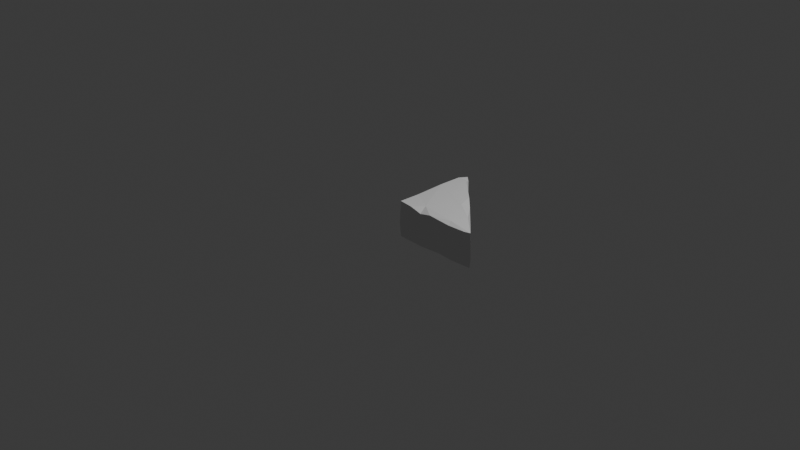 # Source: right_triangle_001_mid_res.blend  (saved by Blender 5.1.30; exported with 4.5.12 LTS)
import bpy
from mathutils import Matrix  # noqa: F401  (used for matrix-valued properties, if any)

bpy.ops.wm.read_factory_settings(use_empty=True)
scene = bpy.context.scene
scene.name = 'Scene'

# ---- collections
col_collection = bpy.data.collections.new('Collection'); scene.collection.children.link(col_collection)

# ---- world
world_world = bpy.data.worlds.new('World'); scene.world = world_world
world_world.use_nodes = True; world_world.node_tree.nodes.clear()
_N = world_world.node_tree.nodes; _L = world_world.node_tree.links
n0 = _N.new('ShaderNodeOutputWorld'); n0.name = 'World Output'; n0.location = (200, 100)
n1 = _N.new('ShaderNodeBackground'); n1.name = 'Background'; n1.location = (-200, 100)
n1.inputs[0].default_value = (0.05088, 0.05088, 0.05088, 1.0)
_L.new(n1.outputs[0], n0.inputs[0])
n0.is_active_output = True
world_world.color = (0.05088, 0.05088, 0.05088)
world_world.sun_shadow_jitter_overblur = 0.0

# ---- cameras
cam_camera = bpy.data.cameras.new('Camera')
cam_camera.clip_end = 100.0
cam_camera.ortho_scale = 7.314

# ---- lights
light_light = bpy.data.lights.new('Light', 'POINT')
light_light.energy = 1000.0
light_light.shadow_soft_size = 0.1

# ---- meshes
me_cube_001 = bpy.data.meshes.new('Cube.001')
me_cube_001.from_pydata([(0.01385, 0.01344, -0.1966), (0.006947, 0.002837, -0.04227), (0.008578, 0.01637, 0.1968), (0.001059, 0.1833, -0.1167), (0.006693, 0.6421, -0.197), (-0.002146, 0.8673, -0.01145), (0.006352, 0.9705, -0.1845), (0.0129, 0.9848, 0.1658), (0.004983, 0.2626, 0.1905), (0.003922, 0.5957, 0.1995), (0.003861, 0.8539, 0.1957), (0.3189, 0.0005549, -0.195), (0.3069, -0.0006329, 0.1627), (0.6923, -0.001065, 0.1752), (0.6275, 0.0006747, -0.07949), (0.7334, 0.003186, -0.1912), (0.9, 0.0005021, 0.183), (0.9612, 0.02558, -0.1969), (0.1682, 0.001379, 0.1955), (0.4352, 0.002702, 0.1894), (0.9729, 0.01338, 0.1885), (0.2491, 0.5912, -0.2003), (0.1471, 0.8478, -0.2001), (0.09833, 0.9066, 0.1695), (0.2783, 0.7209, -0.15), (0.1732, 0.8269, 0.07231), (0.3601, 0.6355, -0.1893), (0.4208, 0.5764, 0.1971), (0.559, 0.02942, -0.2002), (0.6662, 0.3018, -0.1998), (0.6026, 0.3977, -0.1906), (0.7202, 0.1412, -0.1997), (0.6963, 0.3031, -0.1102), (0.7606, 0.2407, 0.1099), (0.7861, 0.2128, -0.1844), (0.9938, 0.003502, -0.08396), (0.2697, 0.1085, 0.2004), (0.1343, 0.8369, 0.1976), (0.6765, 0.05546, 0.1984), (0.4879, 0.3931, 0.2001), (0.5781, 0.4226, 0.1783), (0.7318, 0.2306, 0.1982)], [], [(0, 1, 3), (6, 4, 5), (6, 5, 7), (3, 1, 2), (3, 2, 8), (3, 9, 5), (5, 9, 10), (1, 0, 11), (12, 11, 14), (16, 14, 15), (12, 13, 19), (38, 13, 16), (6, 22, 4), (6, 7, 22), (21, 0, 4), (21, 4, 22), (7, 23, 22), (28, 0, 21), (24, 26, 21), (27, 24, 25), (27, 26, 24), (29, 28, 21), (26, 29, 21), (31, 28, 29), (30, 32, 29), (40, 32, 30), (17, 15, 31), (34, 31, 29), (33, 34, 32), (34, 17, 31), (33, 35, 34), (8, 2, 36), (36, 2, 18), (8, 36, 9), (23, 37, 25), (36, 18, 12), (38, 36, 19), (36, 38, 41), (39, 9, 41), (38, 19, 13), (39, 41, 40), (41, 33, 40), (20, 38, 16), (41, 20, 33), (4, 0, 3), (5, 4, 3), (9, 3, 8), (10, 7, 5), (12, 1, 11), (14, 11, 28), (12, 14, 13), (14, 28, 15), (15, 17, 35), (16, 15, 35), (18, 2, 1), (12, 18, 1), (16, 13, 14), (35, 20, 16), (0, 28, 11), (23, 24, 22), (24, 21, 22), (23, 25, 24), (30, 29, 26), (27, 30, 26), (31, 15, 28), (32, 34, 29), (40, 33, 32), (35, 17, 34), (10, 9, 37), (23, 7, 10), (23, 10, 37), (37, 9, 27), (37, 27, 25), (19, 36, 12), (9, 36, 41), (27, 9, 39), (30, 27, 40), (27, 39, 40), (20, 41, 38), (33, 20, 35)])
me_cube_001.update()

# ---- objects
ob_light = bpy.data.objects.new('Light', light_light)
ob_camera = bpy.data.objects.new('Camera', cam_camera)
ob_cube_001 = bpy.data.objects.new('Cube.001', me_cube_001)

# ---- transforms, parenting, visibility, modifiers, constraints
ob_light.location = (4.076, 1.005, 5.904)
ob_light.rotation_euler = (0.6503, 0.05522, 1.866)
ob_light.lock_rotations_4d = False
ob_light.empty_display_type = 'ARROWS'
ob_light.color = (0.0, 0.0, 0.0, 0.0)
ob_light.lineart.crease_threshold = 0.0
ob_camera.location = (7.359, -6.926, 4.958)
ob_camera.rotation_euler = (1.109, 0.0, 0.8149)
ob_camera.lock_rotations_4d = False
ob_camera.empty_display_type = 'ARROWS'
ob_camera.color = (0.0, 0.0, 0.0, 0.0)
ob_camera.display_type = 'WIRE'
ob_camera.lineart.crease_threshold = 0.0
ob_cube_001.location = (0.0, 0.0, 0.0)

# ---- collection membership
col_collection.objects.link(ob_light)
col_collection.objects.link(ob_camera)
col_collection.objects.link(ob_cube_001)

# ---- scene / render settings (as saved in the file)
scene.camera = ob_camera
scene.frame_start = 1; scene.frame_end = 250; scene.frame_set(1)
scene.render.engine = 'BLENDER_EEVEE_NEXT'
scene.render.bake_bias = 0.0
scene.render.bake_samples = 0
scene.cycles.sampling_pattern = 'TABULATED_SOBOL'
scene.eevee.use_volume_custom_range = False
bpy.context.view_layer.update()
